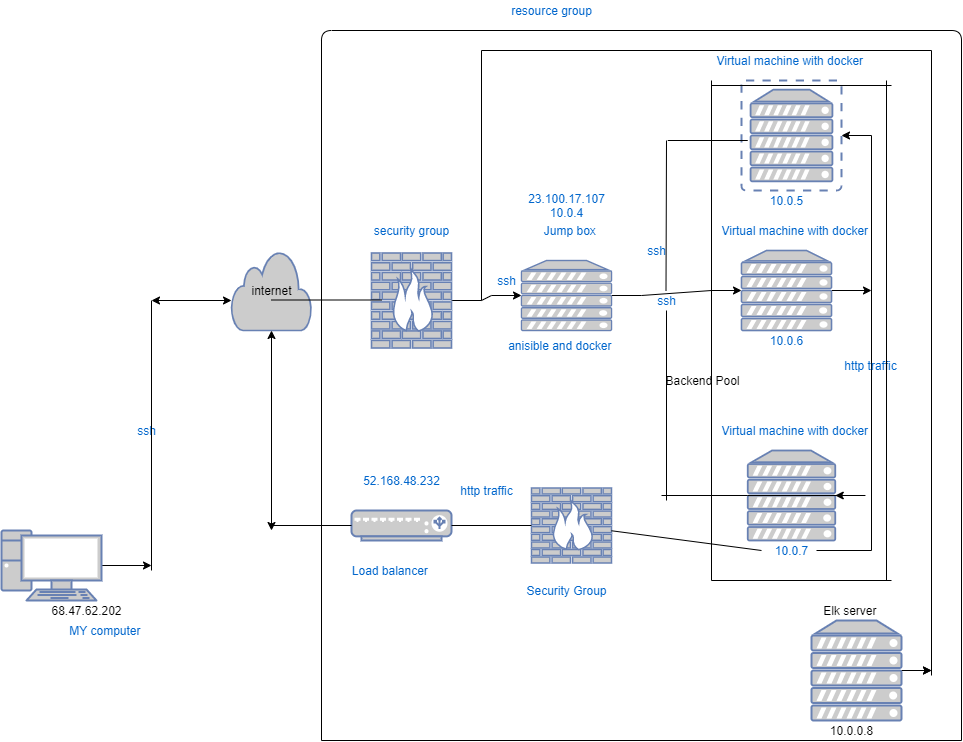

The diagram above was exported from draw.io. Its source (the exported page's mxGraphModel, read from the mxfile embedded in the PNG):
<mxGraphModel dx="1550" dy="748" grid="1" gridSize="10" guides="1" tooltips="1" connect="1" arrows="1" fold="1" page="1" pageScale="1" pageWidth="850" pageHeight="1100" math="0" shadow="0">
  <root>
    <mxCell id="0" />
    <mxCell id="1" parent="0" />
    <mxCell id="AMC-ovpyLVGXli1xVWDw-1" value="&lt;font color=&quot;#000000&quot;&gt;internet&lt;/font&gt;" style="html=1;outlineConnect=0;fillColor=#CCCCCC;strokeColor=#6881B3;gradientColor=none;gradientDirection=north;strokeWidth=2;shape=mxgraph.networks.cloud;fontColor=#ffffff;" parent="1" vertex="1">
      <mxGeometry x="30" y="260" width="80" height="80" as="geometry" />
    </mxCell>
    <mxCell id="AMC-ovpyLVGXli1xVWDw-19" style="edgeStyle=entityRelationEdgeStyle;rounded=0;orthogonalLoop=1;jettySize=auto;html=1;exitX=1;exitY=0.5;exitDx=0;exitDy=0;exitPerimeter=0;fontColor=#0066CC;" parent="1" source="AMC-ovpyLVGXli1xVWDw-2" target="AMC-ovpyLVGXli1xVWDw-3" edge="1">
      <mxGeometry relative="1" as="geometry" />
    </mxCell>
    <mxCell id="AMC-ovpyLVGXli1xVWDw-2" value="" style="fontColor=#0066CC;verticalAlign=top;verticalLabelPosition=bottom;labelPosition=center;align=center;html=1;outlineConnect=0;fillColor=#CCCCCC;strokeColor=#6881B3;gradientColor=none;gradientDirection=north;strokeWidth=2;shape=mxgraph.networks.firewall;" parent="1" vertex="1">
      <mxGeometry x="170" y="262.5" width="80" height="95" as="geometry" />
    </mxCell>
    <mxCell id="AMC-ovpyLVGXli1xVWDw-20" style="edgeStyle=entityRelationEdgeStyle;rounded=0;orthogonalLoop=1;jettySize=auto;html=1;exitX=1;exitY=0.5;exitDx=0;exitDy=0;exitPerimeter=0;fontColor=#0066CC;" parent="1" source="AMC-ovpyLVGXli1xVWDw-3" target="AMC-ovpyLVGXli1xVWDw-5" edge="1">
      <mxGeometry relative="1" as="geometry" />
    </mxCell>
    <mxCell id="AMC-ovpyLVGXli1xVWDw-3" value="" style="fontColor=#0066CC;verticalAlign=top;verticalLabelPosition=bottom;labelPosition=center;align=center;html=1;outlineConnect=0;fillColor=#CCCCCC;strokeColor=#6881B3;gradientColor=none;gradientDirection=north;strokeWidth=2;shape=mxgraph.networks.server;" parent="1" vertex="1">
      <mxGeometry x="320" y="270" width="90" height="70" as="geometry" />
    </mxCell>
    <mxCell id="AMC-ovpyLVGXli1xVWDw-4" value="" style="fontColor=#0066CC;verticalAlign=top;verticalLabelPosition=bottom;labelPosition=center;align=center;html=1;outlineConnect=0;fillColor=#CCCCCC;strokeColor=#6881B3;gradientColor=none;gradientDirection=north;strokeWidth=2;shape=mxgraph.networks.virtual_server;" parent="1" vertex="1">
      <mxGeometry x="540" y="90" width="100" height="110" as="geometry" />
    </mxCell>
    <mxCell id="AMC-ovpyLVGXli1xVWDw-59" style="edgeStyle=entityRelationEdgeStyle;rounded=0;orthogonalLoop=1;jettySize=auto;html=1;exitX=1;exitY=0.5;exitDx=0;exitDy=0;exitPerimeter=0;fontColor=#0066CC;" parent="1" source="AMC-ovpyLVGXli1xVWDw-5" edge="1">
      <mxGeometry relative="1" as="geometry">
        <mxPoint x="670" y="300" as="targetPoint" />
      </mxGeometry>
    </mxCell>
    <mxCell id="AMC-ovpyLVGXli1xVWDw-5" value="" style="fontColor=#0066CC;verticalAlign=top;verticalLabelPosition=bottom;labelPosition=center;align=center;html=1;outlineConnect=0;fillColor=#CCCCCC;strokeColor=#6881B3;gradientColor=none;gradientDirection=north;strokeWidth=2;shape=mxgraph.networks.server;" parent="1" vertex="1">
      <mxGeometry x="540" y="260" width="90" height="80" as="geometry" />
    </mxCell>
    <mxCell id="AMC-ovpyLVGXli1xVWDw-6" value="" style="fontColor=#0066CC;verticalAlign=top;verticalLabelPosition=bottom;labelPosition=center;align=center;html=1;outlineConnect=0;fillColor=#CCCCCC;strokeColor=#6881B3;gradientColor=none;gradientDirection=north;strokeWidth=2;shape=mxgraph.networks.server;" parent="1" vertex="1">
      <mxGeometry x="546.25" y="460" width="87.5" height="90" as="geometry" />
    </mxCell>
    <mxCell id="AMC-ovpyLVGXli1xVWDw-8" value="" style="fontColor=#0066CC;verticalAlign=top;verticalLabelPosition=bottom;labelPosition=center;align=center;html=1;outlineConnect=0;fillColor=#CCCCCC;strokeColor=#6881B3;gradientColor=none;gradientDirection=north;strokeWidth=2;shape=mxgraph.networks.load_balancer;" parent="1" vertex="1">
      <mxGeometry x="150" y="520" width="100" height="30" as="geometry" />
    </mxCell>
    <mxCell id="AMC-ovpyLVGXli1xVWDw-38" style="edgeStyle=entityRelationEdgeStyle;rounded=0;orthogonalLoop=1;jettySize=auto;html=1;exitX=0;exitY=0.5;exitDx=0;exitDy=0;exitPerimeter=0;fontColor=#0066CC;" parent="1" source="AMC-ovpyLVGXli1xVWDw-6" target="AMC-ovpyLVGXli1xVWDw-6" edge="1">
      <mxGeometry relative="1" as="geometry">
        <mxPoint x="590" y="600" as="targetPoint" />
      </mxGeometry>
    </mxCell>
    <mxCell id="AMC-ovpyLVGXli1xVWDw-9" value="" style="fontColor=#0066CC;verticalAlign=top;verticalLabelPosition=bottom;labelPosition=center;align=center;html=1;outlineConnect=0;fillColor=#CCCCCC;strokeColor=#6881B3;gradientColor=none;gradientDirection=north;strokeWidth=2;shape=mxgraph.networks.firewall;" parent="1" vertex="1">
      <mxGeometry x="330" y="497.5" width="80" height="75" as="geometry" />
    </mxCell>
    <mxCell id="vfR3X6GnlHwPz8KlPOt_-20" style="edgeStyle=none;rounded=0;orthogonalLoop=1;jettySize=auto;html=1;exitX=1;exitY=0.5;exitDx=0;exitDy=0;exitPerimeter=0;" edge="1" parent="1" source="AMC-ovpyLVGXli1xVWDw-31">
      <mxGeometry relative="1" as="geometry">
        <mxPoint x="-50" y="575" as="targetPoint" />
      </mxGeometry>
    </mxCell>
    <mxCell id="AMC-ovpyLVGXli1xVWDw-31" value="" style="fontColor=#0066CC;verticalAlign=top;verticalLabelPosition=bottom;labelPosition=center;align=center;html=1;outlineConnect=0;fillColor=#CCCCCC;strokeColor=#6881B3;gradientColor=none;gradientDirection=north;strokeWidth=2;shape=mxgraph.networks.pc;" parent="1" vertex="1">
      <mxGeometry x="-200" y="540" width="100" height="70" as="geometry" />
    </mxCell>
    <mxCell id="AMC-ovpyLVGXli1xVWDw-35" value="MY computer&amp;nbsp;" style="text;html=1;align=center;verticalAlign=middle;resizable=0;points=[];autosize=1;fontColor=#0066CC;" parent="1" vertex="1">
      <mxGeometry x="-140" y="630" width="90" height="20" as="geometry" />
    </mxCell>
    <mxCell id="AMC-ovpyLVGXli1xVWDw-42" value="security group" style="text;html=1;align=center;verticalAlign=middle;resizable=0;points=[];autosize=1;fontColor=#0066CC;" parent="1" vertex="1">
      <mxGeometry x="165" y="230" width="90" height="20" as="geometry" />
    </mxCell>
    <mxCell id="AMC-ovpyLVGXli1xVWDw-43" value="Load balancer&amp;nbsp;" style="text;html=1;align=center;verticalAlign=middle;resizable=0;points=[];autosize=1;fontColor=#0066CC;" parent="1" vertex="1">
      <mxGeometry x="145" y="570" width="90" height="20" as="geometry" />
    </mxCell>
    <mxCell id="AMC-ovpyLVGXli1xVWDw-44" value="Security Group" style="text;html=1;align=center;verticalAlign=middle;resizable=0;points=[];autosize=1;fontColor=#0066CC;" parent="1" vertex="1">
      <mxGeometry x="315" y="590" width="100" height="20" as="geometry" />
    </mxCell>
    <mxCell id="AMC-ovpyLVGXli1xVWDw-45" value="Virtual machine with docker&amp;nbsp;" style="text;html=1;align=center;verticalAlign=middle;resizable=0;points=[];autosize=1;fontColor=#0066CC;" parent="1" vertex="1">
      <mxGeometry x="505" y="60" width="170" height="20" as="geometry" />
    </mxCell>
    <mxCell id="AMC-ovpyLVGXli1xVWDw-46" value="Virtual machine with docker&amp;nbsp;" style="text;html=1;align=center;verticalAlign=middle;resizable=0;points=[];autosize=1;fontColor=#0066CC;" parent="1" vertex="1">
      <mxGeometry x="510" y="230" width="170" height="20" as="geometry" />
    </mxCell>
    <mxCell id="AMC-ovpyLVGXli1xVWDw-47" value="Virtual machine with docker&amp;nbsp;" style="text;html=1;align=center;verticalAlign=middle;resizable=0;points=[];autosize=1;fontColor=#0066CC;" parent="1" vertex="1">
      <mxGeometry x="510" y="430" width="170" height="20" as="geometry" />
    </mxCell>
    <mxCell id="AMC-ovpyLVGXli1xVWDw-48" value="Jump box&amp;nbsp;" style="text;html=1;align=center;verticalAlign=middle;resizable=0;points=[];autosize=1;fontColor=#0066CC;" parent="1" vertex="1">
      <mxGeometry x="335" y="230" width="70" height="20" as="geometry" />
    </mxCell>
    <mxCell id="AMC-ovpyLVGXli1xVWDw-49" value="anisible and docker&amp;nbsp;" style="text;html=1;align=center;verticalAlign=middle;resizable=0;points=[];autosize=1;fontColor=#0066CC;" parent="1" vertex="1">
      <mxGeometry x="300" y="345" width="120" height="20" as="geometry" />
    </mxCell>
    <mxCell id="AMC-ovpyLVGXli1xVWDw-50" value="10.0.5" style="text;html=1;align=center;verticalAlign=middle;resizable=0;points=[];autosize=1;fontColor=#0066CC;" parent="1" vertex="1">
      <mxGeometry x="560" y="200" width="50" height="20" as="geometry" />
    </mxCell>
    <mxCell id="AMC-ovpyLVGXli1xVWDw-51" value="10.0.6" style="text;html=1;align=center;verticalAlign=middle;resizable=0;points=[];autosize=1;fontColor=#0066CC;" parent="1" vertex="1">
      <mxGeometry x="560" y="340" width="50" height="20" as="geometry" />
    </mxCell>
    <mxCell id="AMC-ovpyLVGXli1xVWDw-58" style="edgeStyle=entityRelationEdgeStyle;rounded=0;orthogonalLoop=1;jettySize=auto;html=1;fontColor=#0066CC;" parent="1" source="AMC-ovpyLVGXli1xVWDw-52" target="AMC-ovpyLVGXli1xVWDw-4" edge="1">
      <mxGeometry relative="1" as="geometry" />
    </mxCell>
    <mxCell id="AMC-ovpyLVGXli1xVWDw-52" value="10.0.7" style="text;html=1;align=center;verticalAlign=middle;resizable=0;points=[];autosize=1;fontColor=#0066CC;" parent="1" vertex="1">
      <mxGeometry x="565" y="550" width="50" height="20" as="geometry" />
    </mxCell>
    <mxCell id="AMC-ovpyLVGXli1xVWDw-53" value="23.100.17.107&lt;br&gt;10.0.4" style="text;html=1;align=center;verticalAlign=middle;resizable=0;points=[];autosize=1;fontColor=#0066CC;" parent="1" vertex="1">
      <mxGeometry x="320" y="200" width="90" height="30" as="geometry" />
    </mxCell>
    <mxCell id="AMC-ovpyLVGXli1xVWDw-54" value="52.168.48.232" style="text;html=1;align=center;verticalAlign=middle;resizable=0;points=[];autosize=1;fontColor=#0066CC;" parent="1" vertex="1">
      <mxGeometry x="155" y="480" width="90" height="20" as="geometry" />
    </mxCell>
    <mxCell id="AMC-ovpyLVGXli1xVWDw-60" value="http traffic" style="text;html=1;align=center;verticalAlign=middle;resizable=0;points=[];autosize=1;fontColor=#0066CC;" parent="1" vertex="1">
      <mxGeometry x="633.75" y="365" width="70" height="20" as="geometry" />
    </mxCell>
    <mxCell id="AMC-ovpyLVGXli1xVWDw-61" value="http traffic" style="text;html=1;align=center;verticalAlign=middle;resizable=0;points=[];autosize=1;fontColor=#0066CC;" parent="1" vertex="1">
      <mxGeometry x="250" y="490" width="70" height="20" as="geometry" />
    </mxCell>
    <mxCell id="AMC-ovpyLVGXli1xVWDw-64" value="ssh" style="text;html=1;align=center;verticalAlign=middle;resizable=0;points=[];autosize=1;fontColor=#0066CC;" parent="1" vertex="1">
      <mxGeometry x="-70" y="430" width="30" height="20" as="geometry" />
    </mxCell>
    <mxCell id="AMC-ovpyLVGXli1xVWDw-65" value="ssh" style="text;html=1;align=center;verticalAlign=middle;resizable=0;points=[];autosize=1;fontColor=#0066CC;" parent="1" vertex="1">
      <mxGeometry x="290" y="280" width="30" height="20" as="geometry" />
    </mxCell>
    <mxCell id="AMC-ovpyLVGXli1xVWDw-66" value="ssh" style="text;html=1;align=center;verticalAlign=middle;resizable=0;points=[];autosize=1;fontColor=#0066CC;" parent="1" vertex="1">
      <mxGeometry x="440" y="250" width="30" height="20" as="geometry" />
    </mxCell>
    <mxCell id="AMC-ovpyLVGXli1xVWDw-67" value="ssh" style="text;html=1;align=center;verticalAlign=middle;resizable=0;points=[];autosize=1;fontColor=#0066CC;" parent="1" vertex="1">
      <mxGeometry x="450" y="300" width="30" height="20" as="geometry" />
    </mxCell>
    <mxCell id="AMC-ovpyLVGXli1xVWDw-70" value="" style="endArrow=none;html=1;fontColor=#0066CC;" parent="1" edge="1">
      <mxGeometry width="50" height="50" relative="1" as="geometry">
        <mxPoint x="120" y="750" as="sourcePoint" />
        <mxPoint x="760" y="750" as="targetPoint" />
        <Array as="points">
          <mxPoint x="120" y="40" />
          <mxPoint x="760" y="40" />
        </Array>
      </mxGeometry>
    </mxCell>
    <mxCell id="AMC-ovpyLVGXli1xVWDw-71" value="" style="endArrow=none;html=1;fontColor=#0066CC;" parent="1" edge="1">
      <mxGeometry width="50" height="50" relative="1" as="geometry">
        <mxPoint x="120" y="750" as="sourcePoint" />
        <mxPoint x="760" y="750" as="targetPoint" />
      </mxGeometry>
    </mxCell>
    <mxCell id="AMC-ovpyLVGXli1xVWDw-72" value="resource group" style="text;html=1;align=center;verticalAlign=middle;resizable=0;points=[];autosize=1;fontColor=#0066CC;" parent="1" vertex="1">
      <mxGeometry x="300" y="10" width="100" height="20" as="geometry" />
    </mxCell>
    <mxCell id="vfR3X6GnlHwPz8KlPOt_-6" style="edgeStyle=none;rounded=0;orthogonalLoop=1;jettySize=auto;html=1;exitX=1;exitY=0.5;exitDx=0;exitDy=0;exitPerimeter=0;" edge="1" parent="1" source="vfR3X6GnlHwPz8KlPOt_-1">
      <mxGeometry relative="1" as="geometry">
        <mxPoint x="730" y="680" as="targetPoint" />
      </mxGeometry>
    </mxCell>
    <mxCell id="vfR3X6GnlHwPz8KlPOt_-8" style="edgeStyle=none;rounded=0;orthogonalLoop=1;jettySize=auto;html=1;" edge="1" parent="1" source="vfR3X6GnlHwPz8KlPOt_-1">
      <mxGeometry relative="1" as="geometry">
        <mxPoint x="730" y="680" as="targetPoint" />
      </mxGeometry>
    </mxCell>
    <mxCell id="vfR3X6GnlHwPz8KlPOt_-1" value="" style="fontColor=#0066CC;verticalAlign=top;verticalLabelPosition=bottom;labelPosition=center;align=center;html=1;outlineConnect=0;fillColor=#CCCCCC;strokeColor=#6881B3;gradientColor=none;gradientDirection=north;strokeWidth=2;shape=mxgraph.networks.server;" vertex="1" parent="1">
      <mxGeometry x="610" y="630" width="90" height="100" as="geometry" />
    </mxCell>
    <mxCell id="vfR3X6GnlHwPz8KlPOt_-2" value="Elk server&amp;nbsp;" style="text;html=1;align=center;verticalAlign=middle;resizable=0;points=[];autosize=1;" vertex="1" parent="1">
      <mxGeometry x="615" y="610" width="70" height="20" as="geometry" />
    </mxCell>
    <mxCell id="vfR3X6GnlHwPz8KlPOt_-3" value="10.0.0.8" style="text;html=1;align=center;verticalAlign=middle;resizable=0;points=[];autosize=1;" vertex="1" parent="1">
      <mxGeometry x="620" y="730" width="60" height="20" as="geometry" />
    </mxCell>
    <mxCell id="vfR3X6GnlHwPz8KlPOt_-7" value="" style="endArrow=classic;startArrow=classic;html=1;" edge="1" parent="1">
      <mxGeometry width="50" height="50" relative="1" as="geometry">
        <mxPoint x="-50" y="310" as="sourcePoint" />
        <mxPoint x="30" y="310" as="targetPoint" />
      </mxGeometry>
    </mxCell>
    <mxCell id="vfR3X6GnlHwPz8KlPOt_-9" value="" style="endArrow=classic;startArrow=classic;html=1;entryX=0.5;entryY=1;entryDx=0;entryDy=0;entryPerimeter=0;" edge="1" parent="1" target="AMC-ovpyLVGXli1xVWDw-1">
      <mxGeometry width="50" height="50" relative="1" as="geometry">
        <mxPoint x="70" y="540" as="sourcePoint" />
        <mxPoint x="95" y="360" as="targetPoint" />
      </mxGeometry>
    </mxCell>
    <mxCell id="vfR3X6GnlHwPz8KlPOt_-11" value="" style="endArrow=none;html=1;" edge="1" parent="1">
      <mxGeometry width="50" height="50" relative="1" as="geometry">
        <mxPoint x="730" y="685" as="sourcePoint" />
        <mxPoint x="730" y="60" as="targetPoint" />
      </mxGeometry>
    </mxCell>
    <mxCell id="vfR3X6GnlHwPz8KlPOt_-12" value="" style="endArrow=none;html=1;" edge="1" parent="1">
      <mxGeometry width="50" height="50" relative="1" as="geometry">
        <mxPoint x="280" y="60" as="sourcePoint" />
        <mxPoint x="730" y="60" as="targetPoint" />
      </mxGeometry>
    </mxCell>
    <mxCell id="vfR3X6GnlHwPz8KlPOt_-13" value="" style="endArrow=none;html=1;entryX=-0.1;entryY=0.5;entryDx=0;entryDy=0;entryPerimeter=0;" edge="1" parent="1" source="AMC-ovpyLVGXli1xVWDw-9" target="AMC-ovpyLVGXli1xVWDw-52">
      <mxGeometry width="50" height="50" relative="1" as="geometry">
        <mxPoint x="440" y="560" as="sourcePoint" />
        <mxPoint x="490" y="510" as="targetPoint" />
      </mxGeometry>
    </mxCell>
    <mxCell id="vfR3X6GnlHwPz8KlPOt_-14" value="" style="endArrow=none;html=1;" edge="1" parent="1">
      <mxGeometry width="50" height="50" relative="1" as="geometry">
        <mxPoint x="280" y="310" as="sourcePoint" />
        <mxPoint x="280" y="60" as="targetPoint" />
      </mxGeometry>
    </mxCell>
    <mxCell id="vfR3X6GnlHwPz8KlPOt_-16" value="" style="endArrow=none;html=1;entryX=0;entryY=0.5;entryDx=0;entryDy=0;entryPerimeter=0;" edge="1" parent="1" target="AMC-ovpyLVGXli1xVWDw-8">
      <mxGeometry width="50" height="50" relative="1" as="geometry">
        <mxPoint x="70" y="535" as="sourcePoint" />
        <mxPoint x="120" y="490" as="targetPoint" />
      </mxGeometry>
    </mxCell>
    <mxCell id="vfR3X6GnlHwPz8KlPOt_-18" value="" style="endArrow=none;html=1;" edge="1" parent="1">
      <mxGeometry width="50" height="50" relative="1" as="geometry">
        <mxPoint x="-50" y="580" as="sourcePoint" />
        <mxPoint x="-50" y="310" as="targetPoint" />
      </mxGeometry>
    </mxCell>
    <mxCell id="vfR3X6GnlHwPz8KlPOt_-21" value="" style="endArrow=none;html=1;entryX=0;entryY=0.5;entryDx=0;entryDy=0;entryPerimeter=0;exitX=1;exitY=0.5;exitDx=0;exitDy=0;exitPerimeter=0;" edge="1" parent="1" source="AMC-ovpyLVGXli1xVWDw-8" target="AMC-ovpyLVGXli1xVWDw-9">
      <mxGeometry width="50" height="50" relative="1" as="geometry">
        <mxPoint x="250" y="540" as="sourcePoint" />
        <mxPoint x="300" y="490" as="targetPoint" />
      </mxGeometry>
    </mxCell>
    <mxCell id="vfR3X6GnlHwPz8KlPOt_-23" value="" style="endArrow=none;html=1;" edge="1" parent="1">
      <mxGeometry width="50" height="50" relative="1" as="geometry">
        <mxPoint x="510" y="590" as="sourcePoint" />
        <mxPoint x="510" y="90" as="targetPoint" />
      </mxGeometry>
    </mxCell>
    <mxCell id="vfR3X6GnlHwPz8KlPOt_-24" value="" style="endArrow=none;html=1;" edge="1" parent="1">
      <mxGeometry width="50" height="50" relative="1" as="geometry">
        <mxPoint x="510" y="590" as="sourcePoint" />
        <mxPoint x="690" y="590" as="targetPoint" />
      </mxGeometry>
    </mxCell>
    <mxCell id="vfR3X6GnlHwPz8KlPOt_-25" value="" style="endArrow=none;html=1;" edge="1" parent="1">
      <mxGeometry width="50" height="50" relative="1" as="geometry">
        <mxPoint x="685" y="590" as="sourcePoint" />
        <mxPoint x="685" y="90" as="targetPoint" />
      </mxGeometry>
    </mxCell>
    <mxCell id="vfR3X6GnlHwPz8KlPOt_-26" value="" style="endArrow=none;html=1;" edge="1" parent="1">
      <mxGeometry width="50" height="50" relative="1" as="geometry">
        <mxPoint x="510" y="95" as="sourcePoint" />
        <mxPoint x="690" y="95" as="targetPoint" />
      </mxGeometry>
    </mxCell>
    <mxCell id="vfR3X6GnlHwPz8KlPOt_-27" value="Backend Pool" style="text;html=1;align=center;verticalAlign=middle;resizable=0;points=[];autosize=1;" vertex="1" parent="1">
      <mxGeometry x="456.25" y="380" width="90" height="20" as="geometry" />
    </mxCell>
    <mxCell id="vfR3X6GnlHwPz8KlPOt_-28" value="" style="endArrow=none;html=1;" edge="1" parent="1" target="AMC-ovpyLVGXli1xVWDw-6">
      <mxGeometry width="50" height="50" relative="1" as="geometry">
        <mxPoint x="460" y="505" as="sourcePoint" />
        <mxPoint x="510" y="470" as="targetPoint" />
        <Array as="points" />
      </mxGeometry>
    </mxCell>
    <mxCell id="vfR3X6GnlHwPz8KlPOt_-29" value="" style="endArrow=none;html=1;" edge="1" parent="1" target="AMC-ovpyLVGXli1xVWDw-67">
      <mxGeometry width="50" height="50" relative="1" as="geometry">
        <mxPoint x="465" y="510" as="sourcePoint" />
        <mxPoint x="510" y="450" as="targetPoint" />
      </mxGeometry>
    </mxCell>
    <mxCell id="vfR3X6GnlHwPz8KlPOt_-30" value="" style="endArrow=none;html=1;" edge="1" parent="1">
      <mxGeometry width="50" height="50" relative="1" as="geometry">
        <mxPoint x="464.5" y="300" as="sourcePoint" />
        <mxPoint x="465" y="150" as="targetPoint" />
      </mxGeometry>
    </mxCell>
    <mxCell id="vfR3X6GnlHwPz8KlPOt_-31" value="" style="endArrow=none;html=1;" edge="1" parent="1">
      <mxGeometry width="50" height="50" relative="1" as="geometry">
        <mxPoint x="466.25" y="150" as="sourcePoint" />
        <mxPoint x="546.25" y="150" as="targetPoint" />
      </mxGeometry>
    </mxCell>
    <mxCell id="vfR3X6GnlHwPz8KlPOt_-32" value="" style="endArrow=none;html=1;" edge="1" parent="1">
      <mxGeometry width="50" height="50" relative="1" as="geometry">
        <mxPoint x="70" y="309.5" as="sourcePoint" />
        <mxPoint x="180" y="309.5" as="targetPoint" />
      </mxGeometry>
    </mxCell>
    <mxCell id="vfR3X6GnlHwPz8KlPOt_-33" value="68.47.62.202" style="text;html=1;align=center;verticalAlign=middle;resizable=0;points=[];autosize=1;" vertex="1" parent="1">
      <mxGeometry x="-160" y="610" width="90" height="20" as="geometry" />
    </mxCell>
  </root>
</mxGraphModel>